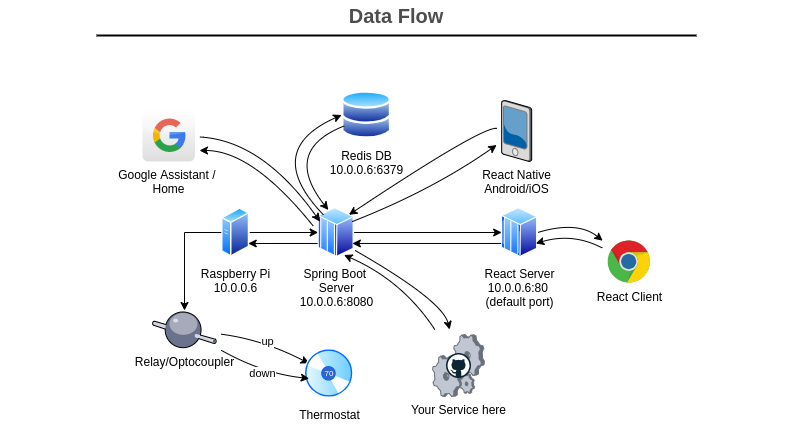

The diagram above was exported from draw.io. Its source (the exported page's mxGraphModel, read from the mxfile embedded in the PNG):
<mxGraphModel dx="1153" dy="714" grid="1" gridSize="10" guides="1" tooltips="1" connect="1" arrows="1" fold="1" page="1" pageScale="1" pageWidth="1169" pageHeight="827" math="0" shadow="0">
  <root>
    <mxCell id="0" />
    <mxCell id="1" parent="0" />
    <mxCell id="3ne1QswCM8ZiEu4GHsYG-31" value="Data Flow" style="text;html=1;strokeColor=none;fillColor=none;align=center;verticalAlign=middle;whiteSpace=wrap;rounded=0;fontStyle=1;fontSize=20;fontColor=#4D4D4D;" parent="1" vertex="1">
      <mxGeometry x="189.5" y="50" width="790" height="30" as="geometry" />
    </mxCell>
    <mxCell id="3ne1QswCM8ZiEu4GHsYG-32" value="" style="line;strokeWidth=2;html=1;fontSize=20;fontColor=#4D4D4D;spacingRight=0;" parent="1" vertex="1">
      <mxGeometry x="285" y="80" width="600" height="10" as="geometry" />
    </mxCell>
    <mxCell id="6Q7AP6i65xDR7y3zlBdF-12" style="edgeStyle=orthogonalEdgeStyle;rounded=0;orthogonalLoop=1;jettySize=auto;html=1;exitX=0.25;exitY=1;exitDx=0;exitDy=0;" parent="1" source="6Q7AP6i65xDR7y3zlBdF-2" target="6Q7AP6i65xDR7y3zlBdF-44" edge="1">
      <mxGeometry relative="1" as="geometry">
        <mxPoint x="501.757121525221" y="435" as="targetPoint" />
        <Array as="points">
          <mxPoint x="418" y="282" />
          <mxPoint x="373" y="282" />
        </Array>
      </mxGeometry>
    </mxCell>
    <mxCell id="6Q7AP6i65xDR7y3zlBdF-28" style="edgeStyle=orthogonalEdgeStyle;rounded=0;orthogonalLoop=1;jettySize=auto;html=1;exitX=1;exitY=0.5;exitDx=0;exitDy=0;entryX=0;entryY=0.5;entryDx=0;entryDy=0;fontSize=8;" parent="1" source="6Q7AP6i65xDR7y3zlBdF-2" target="6Q7AP6i65xDR7y3zlBdF-17" edge="1">
      <mxGeometry relative="1" as="geometry" />
    </mxCell>
    <mxCell id="6Q7AP6i65xDR7y3zlBdF-2" value="Raspberry Pi&lt;br&gt;10.0.0.6" style="aspect=fixed;perimeter=ellipsePerimeter;html=1;align=center;shadow=0;dashed=0;spacingTop=3;image;image=img/lib/active_directory/generic_server.svg;" parent="1" vertex="1">
      <mxGeometry x="410.17" y="257" width="28.000000000000004" height="50" as="geometry" />
    </mxCell>
    <mxCell id="6Q7AP6i65xDR7y3zlBdF-5" value="Redis DB&lt;br&gt;10.0.0.6:6379" style="aspect=fixed;perimeter=ellipsePerimeter;html=1;align=center;shadow=0;dashed=0;spacingTop=3;image;image=img/lib/active_directory/databases.svg;" parent="1" vertex="1">
      <mxGeometry x="530.17" y="140" width="50" height="49" as="geometry" />
    </mxCell>
    <mxCell id="6Q7AP6i65xDR7y3zlBdF-7" value="up" style="orthogonalLoop=1;jettySize=auto;html=1;curved=1;sourcePerimeterSpacing=5;targetPerimeterSpacing=5;entryX=0;entryY=0;entryDx=0;entryDy=0;" parent="1" source="6Q7AP6i65xDR7y3zlBdF-44" target="6Q7AP6i65xDR7y3zlBdF-15" edge="1">
      <mxGeometry relative="1" as="geometry">
        <Array as="points">
          <mxPoint x="451" y="389" />
        </Array>
        <mxPoint x="501.0276695296638" y="542.6776695296637" as="sourcePoint" />
        <mxPoint x="608.85" y="670" as="targetPoint" />
      </mxGeometry>
    </mxCell>
    <mxCell id="6Q7AP6i65xDR7y3zlBdF-10" value="Thermostat" style="aspect=fixed;perimeter=ellipsePerimeter;html=1;align=center;shadow=0;dashed=0;spacingTop=3;image;image=img/lib/active_directory/cd_dvd.svg;" parent="1" vertex="1">
      <mxGeometry x="492.67" y="398" width="50" height="50" as="geometry" />
    </mxCell>
    <mxCell id="6Q7AP6i65xDR7y3zlBdF-13" value="down" style="orthogonalLoop=1;jettySize=auto;html=1;curved=1;sourcePerimeterSpacing=5;targetPerimeterSpacing=5;entryX=0;entryY=0.75;entryDx=0;entryDy=0;" parent="1" source="6Q7AP6i65xDR7y3zlBdF-44" target="6Q7AP6i65xDR7y3zlBdF-15" edge="1">
      <mxGeometry relative="1" as="geometry">
        <Array as="points">
          <mxPoint x="451" y="423" />
        </Array>
        <mxPoint x="505.71067977499814" y="513.819660112501" as="sourcePoint" />
        <mxPoint x="628.85" y="660" as="targetPoint" />
      </mxGeometry>
    </mxCell>
    <mxCell id="6Q7AP6i65xDR7y3zlBdF-15" value="&lt;font color=&quot;#ffffff&quot; style=&quot;font-size: 8px;&quot;&gt;70&lt;/font&gt;" style="text;html=1;strokeColor=none;fillColor=none;align=center;verticalAlign=middle;whiteSpace=wrap;rounded=0;fontSize=8;" parent="1" vertex="1">
      <mxGeometry x="497.67" y="413" width="40" height="20" as="geometry" />
    </mxCell>
    <mxCell id="6Q7AP6i65xDR7y3zlBdF-29" style="edgeStyle=orthogonalEdgeStyle;rounded=0;orthogonalLoop=1;jettySize=auto;html=1;exitX=0;exitY=0.75;exitDx=0;exitDy=0;entryX=1;entryY=0.75;entryDx=0;entryDy=0;fontSize=8;" parent="1" source="6Q7AP6i65xDR7y3zlBdF-17" target="6Q7AP6i65xDR7y3zlBdF-2" edge="1">
      <mxGeometry relative="1" as="geometry" />
    </mxCell>
    <mxCell id="6Q7AP6i65xDR7y3zlBdF-34" style="edgeStyle=orthogonalEdgeStyle;rounded=0;orthogonalLoop=1;jettySize=auto;html=1;exitX=1;exitY=0.5;exitDx=0;exitDy=0;entryX=0;entryY=0.5;entryDx=0;entryDy=0;fontSize=8;" parent="1" source="6Q7AP6i65xDR7y3zlBdF-17" target="6Q7AP6i65xDR7y3zlBdF-33" edge="1">
      <mxGeometry relative="1" as="geometry" />
    </mxCell>
    <mxCell id="6Q7AP6i65xDR7y3zlBdF-17" value="&lt;font style=&quot;font-size: 12px&quot;&gt;Spring Boot &lt;br&gt;Server&lt;br&gt;10.0.0.6:8080&lt;br&gt;&lt;/font&gt;" style="aspect=fixed;perimeter=ellipsePerimeter;html=1;align=center;shadow=0;dashed=0;spacingTop=3;image;image=img/lib/active_directory/mainframe_host.svg;fontSize=8;" parent="1" vertex="1">
      <mxGeometry x="506.67" y="257" width="36" height="50" as="geometry" />
    </mxCell>
    <mxCell id="6Q7AP6i65xDR7y3zlBdF-25" value="" style="orthogonalLoop=1;jettySize=auto;html=1;curved=1;sourcePerimeterSpacing=5;targetPerimeterSpacing=5;exitX=0;exitY=0.75;exitDx=0;exitDy=0;entryX=0.25;entryY=0;entryDx=0;entryDy=0;" parent="1" source="6Q7AP6i65xDR7y3zlBdF-5" target="6Q7AP6i65xDR7y3zlBdF-17" edge="1">
      <mxGeometry relative="1" as="geometry">
        <Array as="points">
          <mxPoint x="470.17" y="200" />
        </Array>
        <mxPoint x="560.1680764367069" y="224.18172331038045" as="sourcePoint" />
        <mxPoint x="688.13" y="220" as="targetPoint" />
      </mxGeometry>
    </mxCell>
    <mxCell id="6Q7AP6i65xDR7y3zlBdF-27" value="" style="orthogonalLoop=1;jettySize=auto;html=1;curved=1;sourcePerimeterSpacing=5;targetPerimeterSpacing=5;exitX=0;exitY=0;exitDx=0;exitDy=0;entryX=0;entryY=0.5;entryDx=0;entryDy=0;" parent="1" source="6Q7AP6i65xDR7y3zlBdF-17" target="6Q7AP6i65xDR7y3zlBdF-5" edge="1">
      <mxGeometry relative="1" as="geometry">
        <Array as="points">
          <mxPoint x="450.17" y="200" />
        </Array>
        <mxPoint x="402.20807643670696" y="213.1817233103804" as="sourcePoint" />
        <mxPoint x="530.17" y="208.99999999999994" as="targetPoint" />
      </mxGeometry>
    </mxCell>
    <mxCell id="6Q7AP6i65xDR7y3zlBdF-32" value="&lt;font&gt;&lt;font style=&quot;font-size: 12px&quot;&gt;React Client&lt;/font&gt;&lt;br&gt;&lt;/font&gt;" style="dashed=0;outlineConnect=0;html=1;align=center;labelPosition=center;verticalLabelPosition=bottom;verticalAlign=top;shape=mxgraph.weblogos.chrome;fontSize=8;" parent="1" vertex="1">
      <mxGeometry x="796.1700000000001" y="290" width="42.66" height="43" as="geometry" />
    </mxCell>
    <mxCell id="6Q7AP6i65xDR7y3zlBdF-35" style="edgeStyle=orthogonalEdgeStyle;rounded=0;orthogonalLoop=1;jettySize=auto;html=1;exitX=0;exitY=0.75;exitDx=0;exitDy=0;entryX=1;entryY=0.75;entryDx=0;entryDy=0;fontSize=8;" parent="1" source="6Q7AP6i65xDR7y3zlBdF-33" target="6Q7AP6i65xDR7y3zlBdF-17" edge="1">
      <mxGeometry relative="1" as="geometry" />
    </mxCell>
    <mxCell id="6Q7AP6i65xDR7y3zlBdF-33" value="&lt;font style=&quot;font-size: 12px&quot;&gt;React Server&lt;br&gt;10.0.0.6:80 &lt;br&gt;(default port)&lt;br&gt;&lt;/font&gt;" style="aspect=fixed;perimeter=ellipsePerimeter;html=1;align=center;shadow=0;dashed=0;spacingTop=3;image;image=img/lib/active_directory/mainframe_host.svg;fontSize=8;" parent="1" vertex="1">
      <mxGeometry x="690.1700000000001" y="257" width="36" height="50" as="geometry" />
    </mxCell>
    <mxCell id="6Q7AP6i65xDR7y3zlBdF-39" value="" style="orthogonalLoop=1;jettySize=auto;html=1;curved=1;sourcePerimeterSpacing=5;targetPerimeterSpacing=5;exitX=1;exitY=0.5;exitDx=0;exitDy=0;" parent="1" source="6Q7AP6i65xDR7y3zlBdF-33" target="6Q7AP6i65xDR7y3zlBdF-32" edge="1">
      <mxGeometry relative="1" as="geometry">
        <Array as="points">
          <mxPoint x="766.1700000000001" y="270" />
        </Array>
        <mxPoint x="787.9420779386423" y="249.8223304703365" as="sourcePoint" />
        <mxPoint x="806.1700000000001" y="150" as="targetPoint" />
      </mxGeometry>
    </mxCell>
    <mxCell id="6Q7AP6i65xDR7y3zlBdF-40" value="" style="orthogonalLoop=1;jettySize=auto;html=1;curved=1;sourcePerimeterSpacing=5;targetPerimeterSpacing=5;entryX=1;entryY=0.75;entryDx=0;entryDy=0;" parent="1" source="6Q7AP6i65xDR7y3zlBdF-32" target="6Q7AP6i65xDR7y3zlBdF-33" edge="1">
      <mxGeometry relative="1" as="geometry">
        <Array as="points">
          <mxPoint x="761.41" y="282" />
        </Array>
        <mxPoint x="793.41" y="330" as="sourcePoint" />
        <mxPoint x="798.7778632478633" y="312" as="targetPoint" />
      </mxGeometry>
    </mxCell>
    <mxCell id="6Q7AP6i65xDR7y3zlBdF-41" value="&lt;font style=&quot;font-size: 12px&quot;&gt;React Native&lt;br&gt;Android/iOS&lt;br&gt;&lt;/font&gt;" style="verticalLabelPosition=bottom;aspect=fixed;html=1;verticalAlign=top;strokeColor=none;align=center;outlineConnect=0;shape=mxgraph.citrix.pda;fontSize=8;" parent="1" vertex="1">
      <mxGeometry x="690.1700000000001" y="150" width="30" height="61" as="geometry" />
    </mxCell>
    <mxCell id="6Q7AP6i65xDR7y3zlBdF-42" value="" style="orthogonalLoop=1;jettySize=auto;html=1;curved=1;sourcePerimeterSpacing=5;targetPerimeterSpacing=5;exitX=1;exitY=0.25;exitDx=0;exitDy=0;" parent="1" source="6Q7AP6i65xDR7y3zlBdF-17" target="6Q7AP6i65xDR7y3zlBdF-41" edge="1">
      <mxGeometry relative="1" as="geometry">
        <Array as="points">
          <mxPoint x="620.1700000000001" y="240" />
        </Array>
        <mxPoint x="542.67" y="270" as="sourcePoint" />
        <mxPoint x="682.6700000000064" y="160" as="targetPoint" />
      </mxGeometry>
    </mxCell>
    <mxCell id="6Q7AP6i65xDR7y3zlBdF-43" value="" style="orthogonalLoop=1;jettySize=auto;html=1;curved=1;sourcePerimeterSpacing=5;targetPerimeterSpacing=5;entryX=1;entryY=0;entryDx=0;entryDy=0;" parent="1" source="6Q7AP6i65xDR7y3zlBdF-41" target="6Q7AP6i65xDR7y3zlBdF-17" edge="1">
      <mxGeometry relative="1" as="geometry">
        <Array as="points">
          <mxPoint x="670.1700000000001" y="176" />
        </Array>
        <mxPoint x="720.1700000000001" y="220" as="sourcePoint" />
        <mxPoint x="542.67" y="275" as="targetPoint" />
      </mxGeometry>
    </mxCell>
    <mxCell id="6Q7AP6i65xDR7y3zlBdF-44" value="&lt;font&gt;&lt;font style=&quot;font-size: 12px&quot;&gt;Relay/Optocoupler&lt;/font&gt;&lt;br&gt;&lt;/font&gt;" style="verticalLabelPosition=bottom;aspect=fixed;html=1;verticalAlign=top;strokeColor=none;align=center;outlineConnect=0;shape=mxgraph.citrix.middleware;fontSize=8;" parent="1" vertex="1">
      <mxGeometry x="341" y="360" width="63.71" height="38" as="geometry" />
    </mxCell>
    <mxCell id="6Q7AP6i65xDR7y3zlBdF-51" value="" style="group" parent="1" vertex="1" connectable="0">
      <mxGeometry x="621" y="384" width="52" height="62" as="geometry" />
    </mxCell>
    <mxCell id="6Q7AP6i65xDR7y3zlBdF-50" value="&lt;font style=&quot;font-size: 12px&quot;&gt;Your Service here&lt;br&gt;&lt;br&gt;&lt;/font&gt;" style="verticalLabelPosition=bottom;aspect=fixed;html=1;verticalAlign=top;strokeColor=none;align=center;outlineConnect=0;shape=mxgraph.citrix.process;fontSize=8;" parent="6Q7AP6i65xDR7y3zlBdF-51" vertex="1">
      <mxGeometry width="52" height="62" as="geometry" />
    </mxCell>
    <mxCell id="6Q7AP6i65xDR7y3zlBdF-49" value="" style="dashed=0;outlineConnect=0;html=1;align=center;labelPosition=center;verticalLabelPosition=bottom;verticalAlign=top;shape=mxgraph.weblogos.github;fontSize=8;" parent="6Q7AP6i65xDR7y3zlBdF-51" vertex="1">
      <mxGeometry x="13.500000000000114" y="18.5" width="25" height="25" as="geometry" />
    </mxCell>
    <mxCell id="6Q7AP6i65xDR7y3zlBdF-52" value="" style="orthogonalLoop=1;jettySize=auto;html=1;curved=1;sourcePerimeterSpacing=5;targetPerimeterSpacing=5;entryX=0.75;entryY=1;entryDx=0;entryDy=0;" parent="1" source="6Q7AP6i65xDR7y3zlBdF-50" target="6Q7AP6i65xDR7y3zlBdF-17" edge="1">
      <mxGeometry relative="1" as="geometry">
        <Array as="points">
          <mxPoint x="591" y="330" />
        </Array>
        <mxPoint x="590.802588920757" y="409.5751270296528" as="sourcePoint" />
        <mxPoint x="608.8500000000065" y="310" as="targetPoint" />
      </mxGeometry>
    </mxCell>
    <mxCell id="6Q7AP6i65xDR7y3zlBdF-53" value="" style="orthogonalLoop=1;jettySize=auto;html=1;curved=1;sourcePerimeterSpacing=5;targetPerimeterSpacing=5;exitX=1.022;exitY=0.858;exitDx=0;exitDy=0;exitPerimeter=0;" parent="1" source="6Q7AP6i65xDR7y3zlBdF-17" target="6Q7AP6i65xDR7y3zlBdF-50" edge="1">
      <mxGeometry relative="1" as="geometry">
        <Array as="points">
          <mxPoint x="631" y="350" />
        </Array>
        <mxPoint x="577.0623529411764" y="469.08" as="sourcePoint" />
        <mxPoint x="621" y="400" as="targetPoint" />
      </mxGeometry>
    </mxCell>
    <mxCell id="0k5PMel2-rwUrHbI5SrF-1" value="Google Assistant / &lt;br&gt;Home" style="dashed=0;outlineConnect=0;html=1;align=center;labelPosition=center;verticalLabelPosition=bottom;verticalAlign=top;shape=mxgraph.webicons.google;gradientColor=#DFDEDE" parent="1" vertex="1">
      <mxGeometry x="331" y="158.6" width="52.4" height="52.4" as="geometry" />
    </mxCell>
    <mxCell id="0k5PMel2-rwUrHbI5SrF-2" value="" style="orthogonalLoop=1;jettySize=auto;html=1;curved=1;sourcePerimeterSpacing=5;targetPerimeterSpacing=5;entryX=0;entryY=0.25;entryDx=0;entryDy=0;" parent="1" source="0k5PMel2-rwUrHbI5SrF-1" target="6Q7AP6i65xDR7y3zlBdF-17" edge="1">
      <mxGeometry relative="1" as="geometry">
        <Array as="points">
          <mxPoint x="451" y="190" />
        </Array>
        <mxPoint x="411" y="140" as="sourcePoint" />
        <mxPoint x="429.2279220613718" y="40.177669529663945" as="targetPoint" />
      </mxGeometry>
    </mxCell>
    <mxCell id="0k5PMel2-rwUrHbI5SrF-4" value="" style="orthogonalLoop=1;jettySize=auto;html=1;curved=1;sourcePerimeterSpacing=5;targetPerimeterSpacing=5;exitX=-0.133;exitY=0.374;exitDx=0;exitDy=0;exitPerimeter=0;" parent="1" source="6Q7AP6i65xDR7y3zlBdF-17" edge="1">
      <mxGeometry relative="1" as="geometry">
        <Array as="points">
          <mxPoint x="441" y="200" />
        </Array>
        <mxPoint x="171" y="310" as="sourcePoint" />
        <mxPoint x="388" y="200" as="targetPoint" />
      </mxGeometry>
    </mxCell>
  </root>
</mxGraphModel>